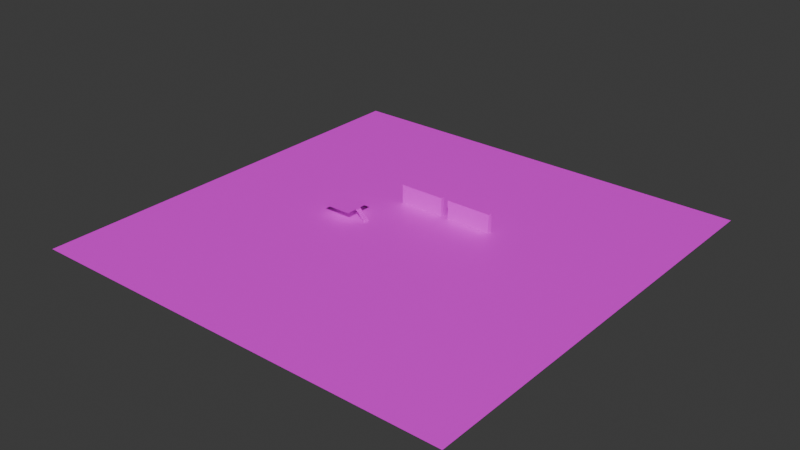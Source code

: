 # Source: StartScenePrev2.blend  (saved by Blender 4.3.32; exported with 4.5.12 LTS)
import bpy
from mathutils import Matrix  # noqa: F401  (used for matrix-valued properties, if any)

bpy.ops.wm.read_factory_settings(use_empty=True)
scene = bpy.context.scene
scene.name = 'Scene'

# ---- collections
col_collection = bpy.data.collections.new('Collection'); scene.collection.children.link(col_collection)

# ---- images (referenced by path relative to the original .blend; pixels are not part of the script)
import os
ASSET_DIR = os.environ.get("B2B_ASSET_DIR", "")  # directory of the original .blend (textures are referenced by path, not embedded)
HERE = os.path.dirname(os.path.abspath(__file__))  # packed textures are extracted next to this script under _unpacked/

def load_image(name, relpath, width, height, colorspace="sRGB"):
    """Load a texture the original file referenced (path relative to the .blend, or extracted next to this script)."""
    p = next((c for c in (os.path.join(HERE, relpath), os.path.join(ASSET_DIR, relpath)) if relpath and os.path.exists(c)), "")
    if p:
        img = bpy.data.images.load(p, check_existing=True)
        img.name = name
    else:  # same state as the original file: an image datablock whose file is absent (Cycles renders it pink)
        img = bpy.data.images.new(name, width, height)
        img.source = "FILE"
        img.filepath = "//" + (relpath or name)
    img.colorspace_settings.name = colorspace
    return img
img_ground = load_image('Ground', 'Ground.png', 1024, 1024, 'sRGB')
img_stairsimage = load_image('StairsImage', 'StairsImage.png', 1024, 1024, 'sRGB')
img_platformimage = load_image('PlatformImage', 'PlatformImage.png', 1024, 1024, 'sRGB')
img_brickwall = load_image('BrickWall', 'BrickWall.png', 1024, 1024, 'sRGB')
img_glassimage = load_image('GlassImage', 'GlassImage.png', 1024, 1024, 'sRGB')

# ---- materials (node trees are filled in below, after node groups)
mat_material_001 = bpy.data.materials.new('Material.001')
mat_material_003 = bpy.data.materials.new('Material.003')
mat_platform = bpy.data.materials.new('Platform')
mat_material_004 = bpy.data.materials.new('Material.004')
mat_glass = bpy.data.materials.new('Glass')

# ---- material node trees
mat_material_001.use_nodes = True; mat_material_001.node_tree.nodes.clear()
_N = mat_material_001.node_tree.nodes; _L = mat_material_001.node_tree.links
n0 = _N.new('ShaderNodeBsdfPrincipled'); n0.name = 'Principled BSDF'; n0.location = (10, 300)
n1 = _N.new('ShaderNodeOutputMaterial'); n1.name = 'Material Output'; n1.location = (300, 300)
n2 = _N.new('ShaderNodeTexImage'); n2.name = 'Image Texture'; n2.location = (-280, 280)
n2.image = img_ground
_L.new(n0.outputs[0], n1.inputs[0])
_L.new(n2.outputs[0], n0.inputs[0])
n1.is_active_output = True
mat_material_003.use_nodes = True; mat_material_003.node_tree.nodes.clear()
_N = mat_material_003.node_tree.nodes; _L = mat_material_003.node_tree.links
n0 = _N.new('ShaderNodeBsdfPrincipled'); n0.name = 'Principled BSDF'; n0.location = (10, 300)
n1 = _N.new('ShaderNodeOutputMaterial'); n1.name = 'Material Output'; n1.location = (300, 300)
n2 = _N.new('ShaderNodeTexImage'); n2.name = 'Image Texture'; n2.location = (-280, 280)
n2.image = img_stairsimage
_L.new(n0.outputs[0], n1.inputs[0])
_L.new(n2.outputs[0], n0.inputs[0])
n1.is_active_output = True
mat_platform.use_nodes = True; mat_platform.node_tree.nodes.clear()
_N = mat_platform.node_tree.nodes; _L = mat_platform.node_tree.links
n0 = _N.new('ShaderNodeBsdfPrincipled'); n0.name = 'Principled BSDF'; n0.location = (10, 300)
n1 = _N.new('ShaderNodeOutputMaterial'); n1.name = 'Material Output'; n1.location = (300, 300)
n2 = _N.new('ShaderNodeTexImage'); n2.name = 'Image Texture'; n2.location = (-280, 280)
n2.image = img_platformimage
_L.new(n0.outputs[0], n1.inputs[0])
_L.new(n2.outputs[0], n0.inputs[0])
n1.is_active_output = True
mat_material_004.use_nodes = True; mat_material_004.node_tree.nodes.clear()
_N = mat_material_004.node_tree.nodes; _L = mat_material_004.node_tree.links
n0 = _N.new('ShaderNodeBsdfPrincipled'); n0.name = 'Principled BSDF'; n0.location = (10, 300)
n1 = _N.new('ShaderNodeOutputMaterial'); n1.name = 'Material Output'; n1.location = (300, 300)
n2 = _N.new('ShaderNodeTexImage'); n2.name = 'Image Texture'; n2.location = (-280, 280)
n2.image = img_brickwall
_L.new(n0.outputs[0], n1.inputs[0])
_L.new(n2.outputs[0], n0.inputs[0])
n1.is_active_output = True
mat_glass.use_nodes = True; mat_glass.node_tree.nodes.clear()
_N = mat_glass.node_tree.nodes; _L = mat_glass.node_tree.links
n0 = _N.new('ShaderNodeBsdfPrincipled'); n0.name = 'Principled BSDF'; n0.location = (10, 300)
n1 = _N.new('ShaderNodeOutputMaterial'); n1.name = 'Material Output'; n1.location = (300, 300)
n2 = _N.new('ShaderNodeTexImage'); n2.name = 'Image Texture'; n2.location = (-280, 280)
n2.image = img_glassimage
_L.new(n0.outputs[0], n1.inputs[0])
_L.new(n2.outputs[0], n0.inputs[0])
n1.is_active_output = True

# ---- world
world_world = bpy.data.worlds.new('World'); scene.world = world_world
world_world.use_nodes = True; world_world.node_tree.nodes.clear()
_N = world_world.node_tree.nodes; _L = world_world.node_tree.links
n0 = _N.new('ShaderNodeOutputWorld'); n0.name = 'World Output'; n0.location = (300, 300)
n1 = _N.new('ShaderNodeBackground'); n1.name = 'Background'; n1.location = (10, 300)
n1.inputs[0].default_value = (0.05088, 0.05088, 0.05088, 1.0)
_L.new(n1.outputs[0], n0.inputs[0])
n0.is_active_output = True
world_world.color = (0.05088, 0.05088, 0.05088)
world_world.sun_shadow_jitter_overblur = 0.0

# ---- meshes
me_plane = bpy.data.meshes.new('Plane')
me_plane.from_pydata([(-1.0, -1.0, 0.0), (1.0, -1.0, 0.0), (-1.0, 1.0, 0.0), (1.0, 1.0, 0.0)], [], [(0, 1, 3, 2)])
_uv = me_plane.uv_layers.new(name='UVMap')
_uv.uv.foreach_set('vector', [0.0, 0.0, 1.0, 0.0, 1.0, 1.0, 0.0, 1.0])
me_plane.materials.append(mat_material_001)
me_plane.update()
me_cube_008 = bpy.data.meshes.new('Cube.008')
me_cube_008.from_pydata([(-1.0, -1.0, -1.0), (-1.0, -1.0, 1.0), (-1.0, 1.0, -1.0), (-1.0, 1.0, 1.0), (1.0, -1.0, -1.0), (1.0, -1.0, 1.0), (1.0, 1.0, -1.0), (1.0, 1.0, 1.0), (7.077, -1.0, -8.785), (7.077, -1.0, -6.785), (7.077, 1.0, -8.785), (7.077, 1.0, -6.785), (9.077, -1.0, -8.785), (9.077, -1.0, -6.785), (9.077, 1.0, -8.785), (9.077, 1.0, -6.785), (5.077, -1.0, -6.785), (5.077, -1.0, -4.785), (5.077, 1.0, -6.785), (5.077, 1.0, -4.785), (7.077, -1.0, -6.785), (7.077, -1.0, -4.785), (7.077, 1.0, -6.785), (7.077, 1.0, -4.785), (0.9651, -1.0, -2.838), (0.9651, -1.0, -0.838), (0.9651, 1.0, -2.838), (0.9651, 1.0, -0.838), (2.965, -1.0, -2.838), (2.965, -1.0, -0.838), (2.965, 1.0, -2.838), (2.965, 1.0, -0.838), (2.965, -1.0, -4.838), (2.965, -1.0, -2.838), (2.965, 1.0, -4.838), (2.965, 1.0, -2.838), (4.965, -1.0, -4.838), (4.965, -1.0, -2.838), (4.965, 1.0, -4.838), (4.965, 1.0, -2.838), (-5.112, -1.0, 2.947), (-5.112, -1.0, 4.947), (-5.112, 1.0, 2.947), (-5.112, 1.0, 4.947), (-3.112, -1.0, 2.947), (-3.112, -1.0, 4.947), (-3.112, 1.0, 2.947), (-3.112, 1.0, 4.947), (-7.112, -1.0, 4.947), (-7.112, -1.0, 6.947), (-7.112, 1.0, 4.947), (-7.112, 1.0, 6.947), (-5.112, -1.0, 4.947), (-5.112, -1.0, 6.947), (-5.112, 1.0, 4.947), (-5.112, 1.0, 6.947), (-3.0, -1.0, 1.0), (-3.0, -1.0, 3.0), (-3.0, 1.0, 1.0), (-3.0, 1.0, 3.0), (-1.0, -1.0, 1.0), (-1.0, -1.0, 3.0), (-1.0, 1.0, 1.0), (-1.0, 1.0, 3.0)], [], [(0, 1, 3, 2), (2, 3, 7, 6), (6, 7, 5, 4), (4, 5, 1, 0), (2, 6, 4, 0), (7, 3, 1, 5), (8, 9, 11, 10), (10, 11, 15, 14), (14, 15, 13, 12), (12, 13, 9, 8), (10, 14, 12, 8), (15, 11, 9, 13), (16, 17, 19, 18), (18, 19, 23, 22), (22, 23, 21, 20), (20, 21, 17, 16), (18, 22, 20, 16), (23, 19, 17, 21), (24, 25, 27, 26), (26, 27, 31, 30), (30, 31, 29, 28), (28, 29, 25, 24), (26, 30, 28, 24), (31, 27, 25, 29), (32, 33, 35, 34), (34, 35, 39, 38), (38, 39, 37, 36), (36, 37, 33, 32), (34, 38, 36, 32), (39, 35, 33, 37), (40, 41, 43, 42), (42, 43, 47, 46), (46, 47, 45, 44), (44, 45, 41, 40), (42, 46, 44, 40), (47, 43, 41, 45), (48, 49, 51, 50), (50, 51, 55, 54), (54, 55, 53, 52), (52, 53, 49, 48), (50, 54, 52, 48), (55, 51, 49, 53), (56, 57, 59, 58), (58, 59, 63, 62), (62, 63, 61, 60), (60, 61, 57, 56), (58, 62, 60, 56), (63, 59, 57, 61)])
_uv = me_cube_008.uv_layers.new(name='UVMap')
_uv.uv.foreach_set('vector', [0.5652, 0.2795, 0.4348, 0.2795, 0.4348, 0.1491, 0.5652, 0.1491, 0.5652, 0.4223, 0.4348, 0.4223, 0.4348, 0.292, 0.5652, 0.292, 0.1366, 0.5652, 0.006257, 0.5652, 0.006257, 0.4348, 0.1366, 0.4348, 0.2795, 0.5652, 0.1491, 0.5652, 0.1491, 0.4348, 0.2795, 0.4348, 0.4223, 0.4348, 0.4223, 0.5652, 0.292, 0.5652, 0.292, 0.4348, 0.5652, 0.4348, 0.5652, 0.5652, 0.4348, 0.5652, 0.4348, 0.4348, 0.1366, 0.708, 0.006257, 0.708, 0.006257, 0.5777, 0.1366, 0.5777, 0.9937, 0.708, 0.8634, 0.708, 0.8634, 0.5777, 0.9937, 0.5777, 0.2795, 0.708, 0.1491, 0.708, 0.1491, 0.5777, 0.2795, 0.5777, 0.8634, 0.8509, 0.8634, 0.7205, 0.9937, 0.7205, 0.9937, 0.8509, 0.8509, 0.2795, 0.7205, 0.2795, 0.7205, 0.1491, 0.8509, 0.1491, 0.8509, 0.4223, 0.7205, 0.4223, 0.7205, 0.292, 0.8509, 0.292, 0.4223, 0.708, 0.292, 0.708, 0.292, 0.5777, 0.4223, 0.5777, 0.1366, 0.9937, 0.006257, 0.9937, 0.006257, 0.8634, 0.1366, 0.8634, 0.5652, 0.708, 0.4348, 0.708, 0.4348, 0.5777, 0.5652, 0.5777, 0.2795, 0.9937, 0.1491, 0.9937, 0.1491, 0.8634, 0.2795, 0.8634, 0.8509, 0.5652, 0.7205, 0.5652, 0.7205, 0.4348, 0.8509, 0.4348, 0.8509, 0.708, 0.7205, 0.708, 0.7205, 0.5777, 0.8509, 0.5777, 0.1366, 0.1366, 0.006257, 0.1366, 0.006257, 0.006257, 0.1366, 0.006257, 0.2795, 0.1366, 0.1491, 0.1366, 0.1491, 0.006257, 0.2795, 0.006257, 0.1366, 0.2795, 0.006257, 0.2795, 0.006257, 0.1491, 0.1366, 0.1491, 0.4223, 0.1366, 0.292, 0.1366, 0.292, 0.006257, 0.4223, 0.006257, 0.1366, 0.8509, 0.006257, 0.8509, 0.006257, 0.7205, 0.1366, 0.7205, 0.2795, 0.8509, 0.1491, 0.8509, 0.1491, 0.7205, 0.2795, 0.7205, 0.708, 0.1366, 0.5777, 0.1366, 0.5777, 0.006257, 0.708, 0.006257, 0.4223, 0.2795, 0.292, 0.2795, 0.292, 0.1491, 0.4223, 0.1491, 0.708, 0.2795, 0.5777, 0.2795, 0.5777, 0.1491, 0.708, 0.1491, 0.292, 0.9937, 0.292, 0.8634, 0.4223, 0.8634, 0.4223, 0.9937, 0.4223, 0.8509, 0.292, 0.8509, 0.292, 0.7205, 0.4223, 0.7205, 0.5652, 0.8509, 0.4348, 0.8509, 0.4348, 0.7205, 0.5652, 0.7205, 0.708, 0.4223, 0.5777, 0.4223, 0.5777, 0.292, 0.708, 0.292, 0.1366, 0.4223, 0.006257, 0.4223, 0.006257, 0.292, 0.1366, 0.292, 0.708, 0.5652, 0.5777, 0.5652, 0.5777, 0.4348, 0.708, 0.4348, 0.4348, 0.9937, 0.4348, 0.8634, 0.5652, 0.8634, 0.5652, 0.9937, 0.708, 0.8509, 0.5777, 0.8509, 0.5777, 0.7205, 0.708, 0.7205, 0.8509, 0.8509, 0.7205, 0.8509, 0.7205, 0.7205, 0.8509, 0.7205, 0.708, 0.708, 0.5777, 0.708, 0.5777, 0.5777, 0.708, 0.5777, 0.708, 0.9937, 0.5777, 0.9937, 0.5777, 0.8634, 0.708, 0.8634, 0.8509, 0.1366, 0.7205, 0.1366, 0.7205, 0.006257, 0.8509, 0.006257, 0.8509, 0.9937, 0.7205, 0.9937, 0.7205, 0.8634, 0.8509, 0.8634, 0.9937, 0.1366, 0.8634, 0.1366, 0.8634, 0.006257, 0.9937, 0.006257, 0.9937, 0.2795, 0.8634, 0.2795, 0.8634, 0.1491, 0.9937, 0.1491, 0.2795, 0.4223, 0.1491, 0.4223, 0.1491, 0.292, 0.2795, 0.292, 0.8634, 0.9937, 0.8634, 0.8634, 0.9937, 0.8634, 0.9937, 0.9937, 0.4223, 0.4223, 0.292, 0.4223, 0.292, 0.292, 0.4223, 0.292, 0.5652, 0.1366, 0.4348, 0.1366, 0.4348, 0.006257, 0.5652, 0.006257, 0.9937, 0.4223, 0.8634, 0.4223, 0.8634, 0.292, 0.9937, 0.292, 0.9937, 0.5652, 0.8634, 0.5652, 0.8634, 0.4348, 0.9937, 0.4348])
me_cube_008.materials.append(mat_material_003)
me_cube_008.update()
me_plane_001 = bpy.data.meshes.new('Plane.001')
me_plane_001.from_pydata([(-1.0, -1.0, 0.0), (1.0, -1.0, 0.0), (-1.0, 1.0, 0.0), (1.0, 1.0, 0.0)], [], [(0, 1, 3, 2)])
_uv = me_plane_001.uv_layers.new(name='UVMap')
_uv.uv.foreach_set('vector', [0.0, 0.0, 1.0, 0.0, 1.0, 1.0, 0.0, 1.0])
me_plane_001.materials.append(mat_platform)
me_plane_001.update()
me_cube_009 = bpy.data.meshes.new('Cube.009')
me_cube_009.from_pydata([(-1.0, -1.0, -1.0), (-1.0, -1.0, 1.0), (-1.0, 1.0, -1.0), (-1.0, 1.0, 1.0), (1.0, -1.0, -1.0), (1.0, -1.0, 1.0), (1.0, 1.0, -1.0), (1.0, 1.0, 1.0)], [], [(0, 1, 3, 2), (2, 3, 7, 6), (6, 7, 5, 4), (4, 5, 1, 0), (2, 6, 4, 0), (7, 3, 1, 5)])
_uv = me_cube_009.uv_layers.new(name='UVMap')
_uv.uv.foreach_set('vector', [0.3314, 0.3314, 0.001976, 0.3314, 0.001976, 0.001976, 0.3314, 0.001976, 0.3314, 0.6647, 0.001976, 0.6647, 0.001976, 0.3353, 0.3314, 0.3353, 0.6647, 0.3314, 0.3353, 0.3314, 0.3353, 0.001976, 0.6647, 0.001976, 0.6647, 0.6647, 0.3353, 0.6647, 0.3353, 0.3353, 0.6647, 0.3353, 0.3314, 0.6686, 0.3314, 0.998, 0.001976, 0.998, 0.001976, 0.6686, 0.6647, 0.6686, 0.6647, 0.998, 0.3353, 0.998, 0.3353, 0.6686])
me_cube_009.materials.append(mat_material_004)
me_cube_009.update()
me_cube_010 = bpy.data.meshes.new('Cube.010')
me_cube_010.from_pydata([(-1.0, -1.0, -1.0), (-1.0, -1.0, 1.0), (-1.0, 1.0, -1.0), (-1.0, 1.0, 1.0), (1.0, -1.0, -1.0), (1.0, -1.0, 1.0), (1.0, 1.0, -1.0), (1.0, 1.0, 1.0)], [], [(0, 1, 3, 2), (2, 3, 7, 6), (6, 7, 5, 4), (4, 5, 1, 0), (2, 6, 4, 0), (7, 3, 1, 5)])
_uv = me_cube_010.uv_layers.new(name='UVMap')
_uv.uv.foreach_set('vector', [0.3314, 0.3314, 0.001976, 0.3314, 0.001976, 0.001976, 0.3314, 0.001976, 0.3314, 0.6647, 0.001976, 0.6647, 0.001976, 0.3353, 0.3314, 0.3353, 0.6647, 0.3314, 0.3353, 0.3314, 0.3353, 0.001976, 0.6647, 0.001976, 0.6647, 0.6647, 0.3353, 0.6647, 0.3353, 0.3353, 0.6647, 0.3353, 0.3314, 0.6686, 0.3314, 0.998, 0.001976, 0.998, 0.001976, 0.6686, 0.6647, 0.6686, 0.6647, 0.998, 0.3353, 0.998, 0.3353, 0.6686])
me_cube_010.materials.append(mat_glass)
me_cube_010.update()

# ---- objects
ob_plane = bpy.data.objects.new('Plane', me_plane)
ob_stairs = bpy.data.objects.new('Stairs', me_cube_008)
ob_plane_001 = bpy.data.objects.new('Plane.001', me_plane_001)
ob_cube = bpy.data.objects.new('Cube', me_cube_009)
ob_cube_001 = bpy.data.objects.new('Cube.001', me_cube_010)

# ---- transforms, parenting, visibility, modifiers, constraints
ob_plane.location = (0.0, 0.0, 0.0)
ob_plane.scale = (100.0, 100.0, 1.0)
ob_stairs.location = (-21.12, 0.0, 2.635)
ob_stairs.scale = (0.3, 1.231, 0.3)
ob_plane_001.location = (-29.97, 0.1224, 4.755)
ob_plane_001.scale = (6.777, 6.501, 1.0)
ob_cube.location = (-7.564, 24.79, 4.415)
ob_cube.scale = (10.66, 1.0, 4.353)
ob_cube_001.location = (17.13, 24.79, 4.415)
ob_cube_001.scale = (10.66, 1.0, 4.353)

# ---- collection membership
col_collection.objects.link(ob_plane)
col_collection.objects.link(ob_stairs)
col_collection.objects.link(ob_plane_001)
col_collection.objects.link(ob_cube)
col_collection.objects.link(ob_cube_001)

# ---- scene / render settings (as saved in the file)
scene.frame_start = 1; scene.frame_end = 250; scene.frame_set(1)
scene.render.engine = 'BLENDER_EEVEE_NEXT'
bpy.context.view_layer.update()

# ---- added for rendering (the .blend has no active camera and no usable light): camera, sun
cam_auto = bpy.data.cameras.new('AutoCamera')
cam_auto.lens = 50.0
cam_auto.sensor_width = 36.0
cam_auto.clip_end = 4594.9
ob_auto_camera = bpy.data.objects.new('AutoCamera', cam_auto)
scene.collection.objects.link(ob_auto_camera)
ob_auto_camera.location = (261.819, -314.183, 213.839)
ob_auto_camera.rotation_euler = (1.09748, -7.21219e-08, 0.694738)
scene.camera = ob_auto_camera
light_auto_sun = bpy.data.lights.new('AutoSun', 'SUN')
light_auto_sun.energy = 3.0
light_auto_sun.angle = 0.0523599
ob_auto_sun = bpy.data.objects.new('AutoSun', light_auto_sun)
scene.collection.objects.link(ob_auto_sun)
ob_auto_sun.rotation_euler = (0.872665, 0.174533, 0.523599)
bpy.context.view_layer.update()
